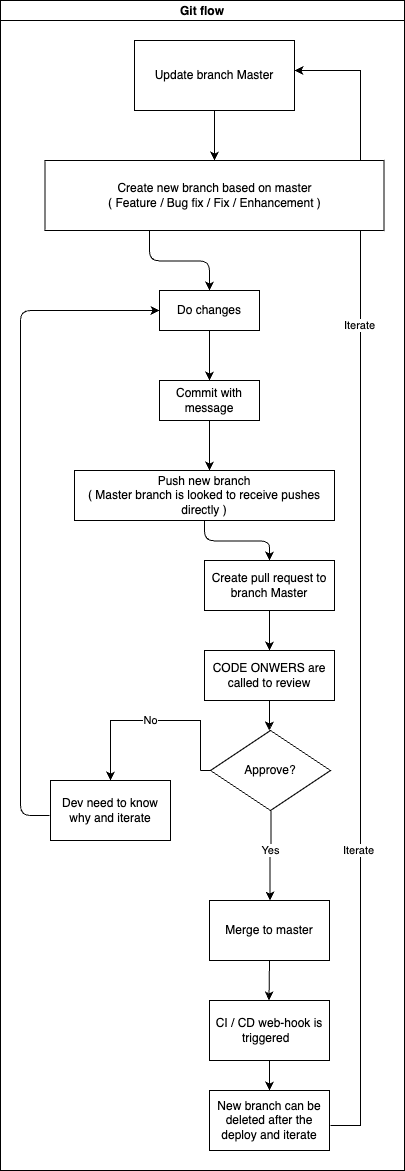

The diagram above was exported from draw.io. Its source (the exported page's mxGraphModel, read from the mxfile embedded in the PNG):
<mxGraphModel dx="1147" dy="656" grid="1" gridSize="10" guides="1" tooltips="1" connect="1" arrows="1" fold="1" page="1" pageScale="1" pageWidth="827" pageHeight="1169" math="0" shadow="0">
  <root>
    <mxCell id="0" />
    <mxCell id="1" parent="0" />
    <mxCell id="aJLMxaUz-5seFEbE7MWz-1" value="Git flow" style="swimlane;startSize=20;horizontal=1;childLayout=treeLayout;horizontalTree=0;resizable=0;containerType=tree;fontSize=12;" vertex="1" parent="1">
      <mxGeometry x="40" y="230" width="404" height="1170" as="geometry" />
    </mxCell>
    <mxCell id="aJLMxaUz-5seFEbE7MWz-2" value="Update branch Master" style="whiteSpace=wrap;html=1;" vertex="1" parent="aJLMxaUz-5seFEbE7MWz-1">
      <mxGeometry x="134" y="40" width="160" height="70" as="geometry" />
    </mxCell>
    <mxCell id="aJLMxaUz-5seFEbE7MWz-5" value="Do changes" style="whiteSpace=wrap;html=1;" vertex="1" parent="aJLMxaUz-5seFEbE7MWz-1">
      <mxGeometry x="159" y="290" width="100" height="40" as="geometry" />
    </mxCell>
    <mxCell id="aJLMxaUz-5seFEbE7MWz-8" value="" style="edgeStyle=elbowEdgeStyle;elbow=vertical;html=1;rounded=1;curved=0;sourcePerimeterSpacing=0;targetPerimeterSpacing=0;startSize=6;endSize=6;entryX=0.5;entryY=0;entryDx=0;entryDy=0;" edge="1" target="aJLMxaUz-5seFEbE7MWz-9" source="aJLMxaUz-5seFEbE7MWz-5" parent="aJLMxaUz-5seFEbE7MWz-1">
      <mxGeometry relative="1" as="geometry">
        <mxPoint x="314" y="510" as="sourcePoint" />
        <mxPoint x="209" y="370" as="targetPoint" />
      </mxGeometry>
    </mxCell>
    <mxCell id="aJLMxaUz-5seFEbE7MWz-9" value="Commit with message" style="whiteSpace=wrap;html=1;" vertex="1" parent="aJLMxaUz-5seFEbE7MWz-1">
      <mxGeometry x="159" y="380" width="100" height="40" as="geometry" />
    </mxCell>
    <mxCell id="aJLMxaUz-5seFEbE7MWz-11" value="Push new branch&lt;br&gt;( Master branch is looked to receive pushes directly )" style="whiteSpace=wrap;html=1;" vertex="1" parent="aJLMxaUz-5seFEbE7MWz-1">
      <mxGeometry x="74" y="470" width="260" height="50" as="geometry" />
    </mxCell>
    <mxCell id="aJLMxaUz-5seFEbE7MWz-10" value="" style="elbow=vertical;html=1;rounded=1;sourcePerimeterSpacing=0;targetPerimeterSpacing=0;startSize=6;endSize=6;" edge="1" source="aJLMxaUz-5seFEbE7MWz-9" parent="aJLMxaUz-5seFEbE7MWz-1">
      <mxGeometry relative="1" as="geometry">
        <mxPoint x="384" y="600" as="sourcePoint" />
        <mxPoint x="209" y="470" as="targetPoint" />
      </mxGeometry>
    </mxCell>
    <mxCell id="aJLMxaUz-5seFEbE7MWz-18" value="" style="edgeStyle=orthogonalEdgeStyle;rounded=0;orthogonalLoop=1;jettySize=auto;html=1;" edge="1" source="aJLMxaUz-5seFEbE7MWz-2" target="aJLMxaUz-5seFEbE7MWz-19" parent="aJLMxaUz-5seFEbE7MWz-1">
      <mxGeometry relative="1" as="geometry" />
    </mxCell>
    <mxCell id="aJLMxaUz-5seFEbE7MWz-24" value="" style="edgeStyle=elbowEdgeStyle;elbow=vertical;html=1;rounded=1;curved=0;sourcePerimeterSpacing=0;targetPerimeterSpacing=0;startSize=6;endSize=6;" edge="1" target="aJLMxaUz-5seFEbE7MWz-25" source="aJLMxaUz-5seFEbE7MWz-11" parent="aJLMxaUz-5seFEbE7MWz-1">
      <mxGeometry relative="1" as="geometry">
        <mxPoint x="494" y="550" as="sourcePoint" />
      </mxGeometry>
    </mxCell>
    <mxCell id="aJLMxaUz-5seFEbE7MWz-25" value="Create pull request to branch Master" style="whiteSpace=wrap;html=1;" vertex="1" parent="aJLMxaUz-5seFEbE7MWz-1">
      <mxGeometry x="204" y="560" width="130" height="50" as="geometry" />
    </mxCell>
    <mxCell id="aJLMxaUz-5seFEbE7MWz-26" value="" style="edgeStyle=elbowEdgeStyle;elbow=vertical;html=1;rounded=1;curved=0;sourcePerimeterSpacing=0;targetPerimeterSpacing=0;startSize=6;endSize=6;" edge="1" target="aJLMxaUz-5seFEbE7MWz-27" source="aJLMxaUz-5seFEbE7MWz-25" parent="aJLMxaUz-5seFEbE7MWz-1">
      <mxGeometry relative="1" as="geometry">
        <mxPoint x="419" y="650" as="sourcePoint" />
      </mxGeometry>
    </mxCell>
    <mxCell id="aJLMxaUz-5seFEbE7MWz-27" value="CODE ONWERS are called to review" style="whiteSpace=wrap;html=1;" vertex="1" parent="aJLMxaUz-5seFEbE7MWz-1">
      <mxGeometry x="204" y="650" width="130" height="50" as="geometry" />
    </mxCell>
    <mxCell id="aJLMxaUz-5seFEbE7MWz-37" value="" style="edgeStyle=elbowEdgeStyle;elbow=vertical;html=1;rounded=1;curved=0;sourcePerimeterSpacing=0;targetPerimeterSpacing=0;startSize=6;endSize=6;" edge="1" parent="aJLMxaUz-5seFEbE7MWz-1">
      <mxGeometry relative="1" as="geometry">
        <mxPoint x="149" y="230" as="sourcePoint" />
        <mxPoint x="209" y="290" as="targetPoint" />
      </mxGeometry>
    </mxCell>
    <mxCell id="aJLMxaUz-5seFEbE7MWz-50" value="Approve?" style="rhombus;whiteSpace=wrap;html=1;" vertex="1" parent="aJLMxaUz-5seFEbE7MWz-1">
      <mxGeometry x="210" y="730" width="120" height="80" as="geometry" />
    </mxCell>
    <mxCell id="aJLMxaUz-5seFEbE7MWz-54" value="Dev need to know why and iterate" style="rounded=0;whiteSpace=wrap;html=1;" vertex="1" parent="aJLMxaUz-5seFEbE7MWz-1">
      <mxGeometry x="50" y="780" width="120" height="60" as="geometry" />
    </mxCell>
    <mxCell id="aJLMxaUz-5seFEbE7MWz-56" value="Merge to master" style="rounded=0;whiteSpace=wrap;html=1;" vertex="1" parent="aJLMxaUz-5seFEbE7MWz-1">
      <mxGeometry x="209" y="900" width="120" height="60" as="geometry" />
    </mxCell>
    <mxCell id="aJLMxaUz-5seFEbE7MWz-59" value="" style="edgeStyle=elbowEdgeStyle;elbow=vertical;html=1;rounded=1;curved=0;sourcePerimeterSpacing=0;targetPerimeterSpacing=0;startSize=6;endSize=6;entryX=0.5;entryY=0;entryDx=0;entryDy=0;" edge="1" parent="aJLMxaUz-5seFEbE7MWz-1">
      <mxGeometry relative="1" as="geometry">
        <mxPoint x="270.5" y="810" as="sourcePoint" />
        <mxPoint x="269.5" y="900" as="targetPoint" />
      </mxGeometry>
    </mxCell>
    <mxCell id="aJLMxaUz-5seFEbE7MWz-65" value="Yes" style="edgeLabel;html=1;align=center;verticalAlign=middle;resizable=0;points=[];" vertex="1" connectable="0" parent="aJLMxaUz-5seFEbE7MWz-59">
      <mxGeometry x="-0.2667" y="-4" relative="1" as="geometry">
        <mxPoint x="3" y="6" as="offset" />
      </mxGeometry>
    </mxCell>
    <mxCell id="aJLMxaUz-5seFEbE7MWz-66" value="" style="edgeStyle=elbowEdgeStyle;html=1;rounded=1;sourcePerimeterSpacing=0;targetPerimeterSpacing=0;startSize=6;endSize=6;entryX=0;entryY=0.5;entryDx=0;entryDy=0;exitX=0;exitY=0.75;exitDx=0;exitDy=0;" edge="1" parent="aJLMxaUz-5seFEbE7MWz-1">
      <mxGeometry relative="1" as="geometry">
        <mxPoint x="49" y="815" as="sourcePoint" />
        <mxPoint x="159" y="310" as="targetPoint" />
        <Array as="points">
          <mxPoint x="20" y="540" />
        </Array>
      </mxGeometry>
    </mxCell>
    <mxCell id="aJLMxaUz-5seFEbE7MWz-69" value="" style="endArrow=none;html=1;rounded=0;entryX=0;entryY=0.5;entryDx=0;entryDy=0;" edge="1" parent="aJLMxaUz-5seFEbE7MWz-1" target="aJLMxaUz-5seFEbE7MWz-50">
      <mxGeometry width="50" height="50" relative="1" as="geometry">
        <mxPoint x="200" y="770" as="sourcePoint" />
        <mxPoint x="230" y="790" as="targetPoint" />
      </mxGeometry>
    </mxCell>
    <mxCell id="aJLMxaUz-5seFEbE7MWz-70" value="No" style="endArrow=classic;html=1;rounded=0;entryX=0.5;entryY=0;entryDx=0;entryDy=0;" edge="1" parent="aJLMxaUz-5seFEbE7MWz-1" target="aJLMxaUz-5seFEbE7MWz-54">
      <mxGeometry width="50" height="50" relative="1" as="geometry">
        <mxPoint x="200" y="770" as="sourcePoint" />
        <mxPoint x="70" y="750" as="targetPoint" />
        <Array as="points">
          <mxPoint x="200" y="720" />
          <mxPoint x="170" y="720" />
          <mxPoint x="110" y="720" />
        </Array>
      </mxGeometry>
    </mxCell>
    <mxCell id="aJLMxaUz-5seFEbE7MWz-74" value="CI / CD web-hook is triggered&amp;nbsp;&amp;nbsp;" style="rounded=0;whiteSpace=wrap;html=1;" vertex="1" parent="aJLMxaUz-5seFEbE7MWz-1">
      <mxGeometry x="209" y="1000" width="120" height="60" as="geometry" />
    </mxCell>
    <mxCell id="aJLMxaUz-5seFEbE7MWz-75" value="" style="endArrow=classic;html=1;rounded=0;" edge="1" parent="aJLMxaUz-5seFEbE7MWz-1">
      <mxGeometry width="50" height="50" relative="1" as="geometry">
        <mxPoint x="269" y="960" as="sourcePoint" />
        <mxPoint x="268.5" y="1000" as="targetPoint" />
      </mxGeometry>
    </mxCell>
    <mxCell id="aJLMxaUz-5seFEbE7MWz-76" value="" style="endArrow=classic;html=1;rounded=0;edgeStyle=orthogonalEdgeStyle;entryX=1;entryY=0.5;entryDx=0;entryDy=0;exitX=1.008;exitY=0.667;exitDx=0;exitDy=0;exitPerimeter=0;" edge="1" parent="aJLMxaUz-5seFEbE7MWz-1">
      <mxGeometry width="50" height="50" relative="1" as="geometry">
        <mxPoint x="329.96000000000004" y="1125.02" as="sourcePoint" />
        <mxPoint x="294" y="70" as="targetPoint" />
        <Array as="points">
          <mxPoint x="360" y="1125" />
          <mxPoint x="360" y="70" />
        </Array>
      </mxGeometry>
    </mxCell>
    <mxCell id="aJLMxaUz-5seFEbE7MWz-93" value="Iterate" style="edgeLabel;html=1;align=center;verticalAlign=middle;resizable=0;points=[];" vertex="1" connectable="0" parent="aJLMxaUz-5seFEbE7MWz-76">
      <mxGeometry x="-0.4258" y="2" relative="1" as="geometry">
        <mxPoint y="25" as="offset" />
      </mxGeometry>
    </mxCell>
    <mxCell id="aJLMxaUz-5seFEbE7MWz-94" value="Iterate" style="edgeLabel;html=1;align=center;verticalAlign=middle;resizable=0;points=[];" vertex="1" connectable="0" parent="aJLMxaUz-5seFEbE7MWz-76">
      <mxGeometry x="0.6285" y="1" relative="1" as="geometry">
        <mxPoint y="107" as="offset" />
      </mxGeometry>
    </mxCell>
    <mxCell id="aJLMxaUz-5seFEbE7MWz-78" value="New branch can be deleted after the deploy and iterate" style="rounded=0;whiteSpace=wrap;html=1;" vertex="1" parent="aJLMxaUz-5seFEbE7MWz-1">
      <mxGeometry x="209" y="1090" width="120" height="60" as="geometry" />
    </mxCell>
    <mxCell id="aJLMxaUz-5seFEbE7MWz-84" value="" style="endArrow=classic;html=1;rounded=0;entryX=0.5;entryY=0;entryDx=0;entryDy=0;exitX=0.5;exitY=1;exitDx=0;exitDy=0;" edge="1" parent="aJLMxaUz-5seFEbE7MWz-1" source="aJLMxaUz-5seFEbE7MWz-74" target="aJLMxaUz-5seFEbE7MWz-78">
      <mxGeometry width="50" height="50" relative="1" as="geometry">
        <mxPoint x="260" y="1070" as="sourcePoint" />
        <mxPoint x="380" y="750" as="targetPoint" />
      </mxGeometry>
    </mxCell>
    <mxCell id="aJLMxaUz-5seFEbE7MWz-92" value="" style="edgeStyle=elbowEdgeStyle;elbow=vertical;html=1;rounded=1;curved=0;sourcePerimeterSpacing=0;targetPerimeterSpacing=0;startSize=6;endSize=6;" edge="1" parent="aJLMxaUz-5seFEbE7MWz-1">
      <mxGeometry relative="1" as="geometry">
        <mxPoint x="269" y="700" as="sourcePoint" />
        <mxPoint x="268.76" y="730" as="targetPoint" />
      </mxGeometry>
    </mxCell>
    <mxCell id="aJLMxaUz-5seFEbE7MWz-19" value="Create new branch based on master&lt;br&gt;( Feature / Bug fix / Fix / Enhancement )" style="whiteSpace=wrap;html=1;" vertex="1" parent="aJLMxaUz-5seFEbE7MWz-1">
      <mxGeometry x="44.5" y="160" width="339" height="70" as="geometry" />
    </mxCell>
  </root>
</mxGraphModel>